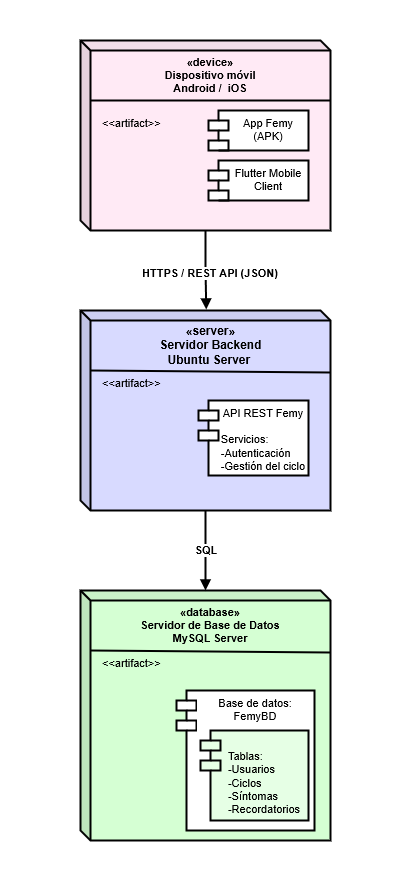

The diagram above was exported from draw.io. Its source (the exported page's mxGraphModel, read from the mxfile embedded in the PNG):
<mxGraphModel dx="546" dy="2148" grid="1" gridSize="10" guides="1" tooltips="1" connect="1" arrows="1" fold="1" page="1" pageScale="1" pageWidth="827" pageHeight="1169" math="0" shadow="0">
  <root>
    <mxCell id="0" />
    <mxCell id="1" parent="0" />
    <mxCell id="2sVGJtsoBQN1K56gJGh0-48" value="" style="rounded=0;whiteSpace=wrap;html=1;fontFamily=Helvetica;fontSize=11;fontColor=default;labelBackgroundColor=default;strokeColor=none;" vertex="1" parent="1">
      <mxGeometry x="120" y="-80" width="400" height="870" as="geometry" />
    </mxCell>
    <mxCell id="MX-TVSMDiwzhCwqW2Tss-4" value="&lt;div&gt;&lt;br&gt;&lt;/div&gt;" style="shape=cube;whiteSpace=wrap;html=1;boundedLbl=1;backgroundOutline=1;darkOpacity=0.05;darkOpacity2=0.1;size=10;verticalAlign=middle;fillColor=#FFEAF5;strokeWidth=2;" parent="1" vertex="1">
      <mxGeometry x="200" y="-40" width="250" height="190" as="geometry" />
    </mxCell>
    <mxCell id="MX-TVSMDiwzhCwqW2Tss-5" value="" style="shape=cube;whiteSpace=wrap;html=1;boundedLbl=1;backgroundOutline=1;darkOpacity=0.05;darkOpacity2=0.1;size=10;verticalAlign=middle;fillColor=#D5FFD3;strokeWidth=2;" parent="1" vertex="1">
      <mxGeometry x="200" y="510" width="250" height="250" as="geometry" />
    </mxCell>
    <mxCell id="MX-TVSMDiwzhCwqW2Tss-6" value="&lt;div&gt;&lt;br&gt;&lt;/div&gt;" style="shape=cube;whiteSpace=wrap;html=1;boundedLbl=1;backgroundOutline=1;darkOpacity=0.05;darkOpacity2=0.1;size=10;verticalAlign=middle;fillColor=#D8DAFF;strokeWidth=2;" parent="1" vertex="1">
      <mxGeometry x="200" y="230" width="250" height="200" as="geometry" />
    </mxCell>
    <mxCell id="2sVGJtsoBQN1K56gJGh0-22" value="«device»&lt;br&gt;Dispositivo móvil&lt;div&gt;Android /&amp;nbsp; iOS&lt;/div&gt;" style="text;html=1;align=center;verticalAlign=middle;whiteSpace=wrap;rounded=0;fontFamily=Helvetica;fontSize=11;fontColor=default;labelBackgroundColor=none;fontStyle=1" vertex="1" parent="1">
      <mxGeometry x="210" y="-30" width="240" height="50" as="geometry" />
    </mxCell>
    <mxCell id="2sVGJtsoBQN1K56gJGh0-23" value="" style="endArrow=none;html=1;rounded=0;strokeColor=default;strokeWidth=2;align=center;verticalAlign=middle;fontFamily=Helvetica;fontSize=11;fontColor=default;labelBackgroundColor=default;entryX=1;entryY=1;entryDx=0;entryDy=0;exitX=0;exitY=1;exitDx=0;exitDy=0;" edge="1" parent="1" source="2sVGJtsoBQN1K56gJGh0-22" target="2sVGJtsoBQN1K56gJGh0-22">
      <mxGeometry width="50" height="50" relative="1" as="geometry">
        <mxPoint x="275" y="180" as="sourcePoint" />
        <mxPoint x="325" y="130" as="targetPoint" />
      </mxGeometry>
    </mxCell>
    <mxCell id="2sVGJtsoBQN1K56gJGh0-25" value="&amp;lt;&amp;lt;artifact&amp;gt;&amp;gt;" style="text;whiteSpace=wrap;html=1;fontFamily=Helvetica;fontSize=11;fontColor=default;labelBackgroundColor=none;" vertex="1" parent="1">
      <mxGeometry x="220" y="30" width="90" height="40" as="geometry" />
    </mxCell>
    <mxCell id="2sVGJtsoBQN1K56gJGh0-26" value="&lt;span style=&quot;&quot;&gt;App Femy (APK)&lt;/span&gt;" style="shape=module;align=left;spacingLeft=20;align=center;verticalAlign=top;whiteSpace=wrap;html=1;fontFamily=Helvetica;fontSize=11;fontColor=default;labelBackgroundColor=none;strokeWidth=2;" vertex="1" parent="1">
      <mxGeometry x="328" y="30" width="100" height="40" as="geometry" />
    </mxCell>
    <mxCell id="2sVGJtsoBQN1K56gJGh0-27" value="&lt;span style=&quot;text-align: left;&quot;&gt;Flutter Mobile Client&lt;/span&gt;" style="shape=module;align=left;spacingLeft=20;align=center;verticalAlign=top;whiteSpace=wrap;html=1;fontFamily=Helvetica;fontSize=11;fontColor=default;labelBackgroundColor=none;strokeWidth=2;" vertex="1" parent="1">
      <mxGeometry x="328" y="80" width="100" height="40" as="geometry" />
    </mxCell>
    <mxCell id="2sVGJtsoBQN1K56gJGh0-28" value="&lt;div style=&quot;font-size: 12px; text-wrap-mode: wrap;&quot;&gt;«server»&lt;/div&gt;&lt;div style=&quot;font-size: 12px; text-wrap-mode: wrap;&quot;&gt;Servidor&amp;nbsp;&lt;span style=&quot;background-color: transparent; color: light-dark(rgb(0, 0, 0), rgb(255, 255, 255));&quot;&gt;Backend&lt;/span&gt;&lt;/div&gt;&lt;div style=&quot;font-size: 12px; text-wrap-mode: wrap;&quot;&gt;&lt;span style=&quot;background-color: transparent; color: light-dark(rgb(0, 0, 0), rgb(255, 255, 255));&quot;&gt;Ubuntu Server&amp;nbsp;&lt;/span&gt;&lt;/div&gt;" style="text;align=center;fontStyle=1;verticalAlign=middle;spacingLeft=3;spacingRight=3;strokeColor=none;rotatable=0;points=[[0,0.5],[1,0.5]];portConstraint=eastwest;html=1;fontFamily=Helvetica;fontSize=11;fontColor=default;labelBackgroundColor=none;" vertex="1" parent="1">
      <mxGeometry x="210" y="240" width="240" height="50" as="geometry" />
    </mxCell>
    <mxCell id="2sVGJtsoBQN1K56gJGh0-29" value="&lt;span&gt;API REST Femy&lt;/span&gt;&lt;div&gt;&lt;span&gt;&lt;br&gt;&lt;/span&gt;&lt;/div&gt;&lt;div style=&quot;text-align: left;&quot;&gt;&lt;span&gt;Servicios:&lt;/span&gt;&lt;/div&gt;&lt;div style=&quot;text-align: left;&quot;&gt;&lt;span&gt;-Autenticación&lt;/span&gt;&lt;/div&gt;&lt;div style=&quot;text-align: left;&quot;&gt;-Gestión del ciclo&lt;/div&gt;" style="shape=module;align=left;spacingLeft=20;align=center;verticalAlign=top;whiteSpace=wrap;html=1;fontFamily=Helvetica;fontSize=11;fontColor=default;labelBackgroundColor=default;strokeWidth=2;" vertex="1" parent="1">
      <mxGeometry x="318" y="320" width="110" height="75" as="geometry" />
    </mxCell>
    <mxCell id="2sVGJtsoBQN1K56gJGh0-30" value="" style="endArrow=none;html=1;rounded=0;strokeColor=default;strokeWidth=2;align=center;verticalAlign=middle;fontFamily=Helvetica;fontSize=11;fontColor=default;labelBackgroundColor=default;entryX=0.999;entryY=0.324;entryDx=0;entryDy=0;entryPerimeter=0;exitX=0;exitY=1;exitDx=0;exitDy=0;" edge="1" parent="1">
      <mxGeometry width="50" height="50" relative="1" as="geometry">
        <mxPoint x="210" y="290" as="sourcePoint" />
        <mxPoint x="450" y="292" as="targetPoint" />
      </mxGeometry>
    </mxCell>
    <mxCell id="2sVGJtsoBQN1K56gJGh0-31" style="edgeStyle=orthogonalEdgeStyle;shape=connector;rounded=0;orthogonalLoop=1;jettySize=auto;html=1;entryX=0.503;entryY=-0.005;entryDx=0;entryDy=0;entryPerimeter=0;strokeColor=default;strokeWidth=2;align=center;verticalAlign=middle;fontFamily=Helvetica;fontSize=11;fontColor=default;labelBackgroundColor=default;endArrow=block;endFill=1;" edge="1" parent="1" source="MX-TVSMDiwzhCwqW2Tss-4" target="MX-TVSMDiwzhCwqW2Tss-6">
      <mxGeometry relative="1" as="geometry" />
    </mxCell>
    <mxCell id="2sVGJtsoBQN1K56gJGh0-32" value="HTTPS / REST API (JSON)" style="text;whiteSpace=wrap;html=1;fontFamily=Helvetica;fontSize=11;fontColor=default;labelBackgroundColor=default;fontStyle=1" vertex="1" parent="1">
      <mxGeometry x="260" y="180" width="170" height="40" as="geometry" />
    </mxCell>
    <mxCell id="2sVGJtsoBQN1K56gJGh0-33" style="edgeStyle=orthogonalEdgeStyle;shape=connector;rounded=0;orthogonalLoop=1;jettySize=auto;html=1;entryX=0;entryY=0;entryDx=125;entryDy=0;entryPerimeter=0;strokeColor=default;strokeWidth=2;align=center;verticalAlign=middle;fontFamily=Helvetica;fontSize=11;fontColor=default;labelBackgroundColor=default;endArrow=block;endFill=1;" edge="1" parent="1" source="MX-TVSMDiwzhCwqW2Tss-6" target="MX-TVSMDiwzhCwqW2Tss-5">
      <mxGeometry relative="1" as="geometry" />
    </mxCell>
    <mxCell id="2sVGJtsoBQN1K56gJGh0-34" value="SQL" style="text;whiteSpace=wrap;html=1;fontFamily=Helvetica;fontSize=11;fontColor=default;labelBackgroundColor=default;verticalAlign=middle;align=center;fontStyle=1" vertex="1" parent="1">
      <mxGeometry x="296" y="450" width="60" height="40" as="geometry" />
    </mxCell>
    <mxCell id="2sVGJtsoBQN1K56gJGh0-36" value="&lt;div style=&quot;forced-color-adjust: none;&quot;&gt;«database»&lt;/div&gt;&lt;div style=&quot;forced-color-adjust: none;&quot;&gt;Servidor de Base de Datos&lt;/div&gt;&lt;div style=&quot;forced-color-adjust: none;&quot;&gt;MySQL Server&lt;/div&gt;" style="text;whiteSpace=wrap;html=1;fontFamily=Helvetica;fontSize=11;fontColor=default;labelBackgroundColor=none;verticalAlign=middle;align=center;fontStyle=1" vertex="1" parent="1">
      <mxGeometry x="210" y="520" width="240" height="50" as="geometry" />
    </mxCell>
    <mxCell id="2sVGJtsoBQN1K56gJGh0-37" value="" style="endArrow=none;html=1;rounded=0;strokeColor=default;strokeWidth=2;align=center;verticalAlign=middle;fontFamily=Helvetica;fontSize=11;fontColor=default;labelBackgroundColor=default;entryX=0.999;entryY=0.324;entryDx=0;entryDy=0;entryPerimeter=0;exitX=0;exitY=1;exitDx=0;exitDy=0;" edge="1" parent="1">
      <mxGeometry width="50" height="50" relative="1" as="geometry">
        <mxPoint x="210" y="570" as="sourcePoint" />
        <mxPoint x="450" y="572" as="targetPoint" />
      </mxGeometry>
    </mxCell>
    <mxCell id="2sVGJtsoBQN1K56gJGh0-38" value="&amp;lt;&amp;lt;artifact&amp;gt;&amp;gt;" style="text;whiteSpace=wrap;html=1;fontFamily=Helvetica;fontSize=11;fontColor=default;labelBackgroundColor=none;" vertex="1" parent="1">
      <mxGeometry x="220" y="290" width="90" height="40" as="geometry" />
    </mxCell>
    <mxCell id="2sVGJtsoBQN1K56gJGh0-39" value="&amp;lt;&amp;lt;artifact&amp;gt;&amp;gt;" style="text;whiteSpace=wrap;html=1;fontFamily=Helvetica;fontSize=11;fontColor=default;labelBackgroundColor=none;" vertex="1" parent="1">
      <mxGeometry x="220" y="570" width="90" height="40" as="geometry" />
    </mxCell>
    <mxCell id="2sVGJtsoBQN1K56gJGh0-41" value="&lt;span style=&quot;text-align: left;&quot;&gt;Base de datos: FemyBD&lt;/span&gt;&lt;div style=&quot;text-align: left;&quot;&gt;&lt;br&gt;&lt;/div&gt;&lt;div style=&quot;text-align: left;&quot;&gt;&lt;br&gt;&lt;/div&gt;" style="shape=module;align=left;spacingLeft=20;align=center;verticalAlign=top;whiteSpace=wrap;html=1;fontFamily=Helvetica;fontSize=11;fontColor=default;labelBackgroundColor=default;strokeWidth=2;" vertex="1" parent="1">
      <mxGeometry x="296" y="610" width="138" height="140" as="geometry" />
    </mxCell>
    <mxCell id="2sVGJtsoBQN1K56gJGh0-43" value="&lt;div&gt;&lt;br&gt;&lt;/div&gt;&lt;div style=&quot;text-align: left;&quot;&gt;Tablas:&lt;/div&gt;&lt;div style=&quot;text-align: left;&quot;&gt;-Usuarios&lt;/div&gt;&lt;div style=&quot;text-align: left;&quot;&gt;-Ciclos&lt;/div&gt;&lt;div style=&quot;text-align: left;&quot;&gt;-Síntomas&lt;/div&gt;&lt;div style=&quot;text-align: left;&quot;&gt;-Recordatorios&lt;/div&gt;" style="shape=module;align=left;spacingLeft=20;align=center;verticalAlign=top;whiteSpace=wrap;html=1;fontFamily=Helvetica;fontSize=11;fontColor=default;labelBackgroundColor=none;fillColor=#E6FFE5;strokeWidth=2;" vertex="1" parent="1">
      <mxGeometry x="320" y="650" width="108" height="90" as="geometry" />
    </mxCell>
  </root>
</mxGraphModel>